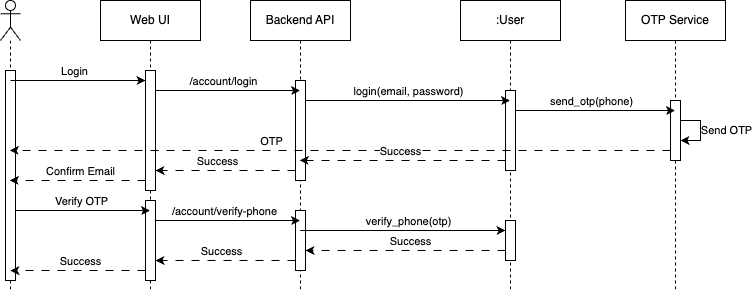

The diagram above was exported from draw.io. Its source (the exported page's mxGraphModel, read from the mxfile embedded in the PNG):
<mxGraphModel dx="1550" dy="1079" grid="1" gridSize="10" guides="1" tooltips="1" connect="1" arrows="1" fold="1" page="1" pageScale="1" pageWidth="850" pageHeight="1100" math="0" shadow="0">
  <root>
    <mxCell id="0" />
    <mxCell id="1" parent="0" />
    <mxCell id="aM9ryv3xv72pqoxQDRHE-1" value=":User" style="shape=umlLifeline;perimeter=lifelinePerimeter;whiteSpace=wrap;html=1;container=0;dropTarget=0;collapsible=0;recursiveResize=0;outlineConnect=0;portConstraint=eastwest;newEdgeStyle={&quot;edgeStyle&quot;:&quot;elbowEdgeStyle&quot;,&quot;elbow&quot;:&quot;vertical&quot;,&quot;curved&quot;:0,&quot;rounded&quot;:0};" parent="1" vertex="1">
      <mxGeometry x="500" y="230" width="100" height="290" as="geometry" />
    </mxCell>
    <mxCell id="aM9ryv3xv72pqoxQDRHE-2" value="" style="html=1;points=[];perimeter=orthogonalPerimeter;outlineConnect=0;targetShapes=umlLifeline;portConstraint=eastwest;newEdgeStyle={&quot;edgeStyle&quot;:&quot;elbowEdgeStyle&quot;,&quot;elbow&quot;:&quot;vertical&quot;,&quot;curved&quot;:0,&quot;rounded&quot;:0};" parent="aM9ryv3xv72pqoxQDRHE-1" vertex="1">
      <mxGeometry x="45" y="90" width="10" height="80" as="geometry" />
    </mxCell>
    <mxCell id="DTZPYshMBOfupR8n2dxT-95" value="" style="html=1;points=[];perimeter=orthogonalPerimeter;outlineConnect=0;targetShapes=umlLifeline;portConstraint=eastwest;newEdgeStyle={&quot;edgeStyle&quot;:&quot;elbowEdgeStyle&quot;,&quot;elbow&quot;:&quot;vertical&quot;,&quot;curved&quot;:0,&quot;rounded&quot;:0};" vertex="1" parent="aM9ryv3xv72pqoxQDRHE-1">
      <mxGeometry x="45" y="220" width="10" height="40" as="geometry" />
    </mxCell>
    <mxCell id="aM9ryv3xv72pqoxQDRHE-5" value="OTP Service" style="shape=umlLifeline;perimeter=lifelinePerimeter;whiteSpace=wrap;html=1;container=0;dropTarget=0;collapsible=0;recursiveResize=0;outlineConnect=0;portConstraint=eastwest;newEdgeStyle={&quot;edgeStyle&quot;:&quot;elbowEdgeStyle&quot;,&quot;elbow&quot;:&quot;vertical&quot;,&quot;curved&quot;:0,&quot;rounded&quot;:0};" parent="1" vertex="1">
      <mxGeometry x="665" y="230" width="100" height="290" as="geometry" />
    </mxCell>
    <mxCell id="aM9ryv3xv72pqoxQDRHE-6" value="" style="html=1;points=[];perimeter=orthogonalPerimeter;outlineConnect=0;targetShapes=umlLifeline;portConstraint=eastwest;newEdgeStyle={&quot;edgeStyle&quot;:&quot;elbowEdgeStyle&quot;,&quot;elbow&quot;:&quot;vertical&quot;,&quot;curved&quot;:0,&quot;rounded&quot;:0};" parent="aM9ryv3xv72pqoxQDRHE-5" vertex="1">
      <mxGeometry x="45" y="100" width="10" height="60" as="geometry" />
    </mxCell>
    <mxCell id="DTZPYshMBOfupR8n2dxT-37" value="" style="edgeStyle=elbowEdgeStyle;rounded=0;orthogonalLoop=1;jettySize=auto;html=1;elbow=vertical;curved=0;" edge="1" parent="aM9ryv3xv72pqoxQDRHE-5" source="aM9ryv3xv72pqoxQDRHE-6" target="aM9ryv3xv72pqoxQDRHE-6">
      <mxGeometry relative="1" as="geometry">
        <mxPoint x="135" y="164.81395348837214" as="targetPoint" />
        <Array as="points">
          <mxPoint x="75" y="120" />
        </Array>
      </mxGeometry>
    </mxCell>
    <mxCell id="DTZPYshMBOfupR8n2dxT-105" value="Send OTP" style="edgeLabel;html=1;align=center;verticalAlign=middle;resizable=0;points=[];" vertex="1" connectable="0" parent="DTZPYshMBOfupR8n2dxT-37">
      <mxGeometry x="-0.029" y="1" relative="1" as="geometry">
        <mxPoint x="24" y="1" as="offset" />
      </mxGeometry>
    </mxCell>
    <mxCell id="DTZPYshMBOfupR8n2dxT-5" value="Web UI" style="shape=umlLifeline;perimeter=lifelinePerimeter;whiteSpace=wrap;html=1;container=0;dropTarget=0;collapsible=0;recursiveResize=0;outlineConnect=0;portConstraint=eastwest;newEdgeStyle={&quot;edgeStyle&quot;:&quot;elbowEdgeStyle&quot;,&quot;elbow&quot;:&quot;vertical&quot;,&quot;curved&quot;:0,&quot;rounded&quot;:0};" vertex="1" parent="1">
      <mxGeometry x="140" y="230" width="100" height="290" as="geometry" />
    </mxCell>
    <mxCell id="DTZPYshMBOfupR8n2dxT-6" value="" style="html=1;points=[];perimeter=orthogonalPerimeter;outlineConnect=0;targetShapes=umlLifeline;portConstraint=eastwest;newEdgeStyle={&quot;edgeStyle&quot;:&quot;elbowEdgeStyle&quot;,&quot;elbow&quot;:&quot;vertical&quot;,&quot;curved&quot;:0,&quot;rounded&quot;:0};" vertex="1" parent="DTZPYshMBOfupR8n2dxT-5">
      <mxGeometry x="45" y="70" width="10" height="120" as="geometry" />
    </mxCell>
    <mxCell id="DTZPYshMBOfupR8n2dxT-87" value="" style="html=1;points=[];perimeter=orthogonalPerimeter;outlineConnect=0;targetShapes=umlLifeline;portConstraint=eastwest;newEdgeStyle={&quot;edgeStyle&quot;:&quot;elbowEdgeStyle&quot;,&quot;elbow&quot;:&quot;vertical&quot;,&quot;curved&quot;:0,&quot;rounded&quot;:0};" vertex="1" parent="DTZPYshMBOfupR8n2dxT-5">
      <mxGeometry x="45" y="200" width="10" height="80" as="geometry" />
    </mxCell>
    <mxCell id="DTZPYshMBOfupR8n2dxT-9" value="" style="shape=umlLifeline;perimeter=lifelinePerimeter;whiteSpace=wrap;html=1;container=1;dropTarget=0;collapsible=0;recursiveResize=0;outlineConnect=0;portConstraint=eastwest;newEdgeStyle={&quot;curved&quot;:0,&quot;rounded&quot;:0};participant=umlActor;" vertex="1" parent="1">
      <mxGeometry x="40" y="230" width="20" height="290" as="geometry" />
    </mxCell>
    <mxCell id="DTZPYshMBOfupR8n2dxT-11" value="" style="html=1;points=[];perimeter=orthogonalPerimeter;outlineConnect=0;targetShapes=umlLifeline;portConstraint=eastwest;newEdgeStyle={&quot;edgeStyle&quot;:&quot;elbowEdgeStyle&quot;,&quot;elbow&quot;:&quot;vertical&quot;,&quot;curved&quot;:0,&quot;rounded&quot;:0};" vertex="1" parent="DTZPYshMBOfupR8n2dxT-9">
      <mxGeometry x="5" y="70" width="10" height="210" as="geometry" />
    </mxCell>
    <mxCell id="DTZPYshMBOfupR8n2dxT-14" style="edgeStyle=elbowEdgeStyle;rounded=0;orthogonalLoop=1;jettySize=auto;html=1;elbow=vertical;curved=0;" edge="1" parent="1" target="DTZPYshMBOfupR8n2dxT-6">
      <mxGeometry relative="1" as="geometry">
        <mxPoint x="50" y="310" as="sourcePoint" />
        <Array as="points">
          <mxPoint x="93" y="310" />
        </Array>
      </mxGeometry>
    </mxCell>
    <mxCell id="DTZPYshMBOfupR8n2dxT-15" value="Login" style="edgeLabel;html=1;align=center;verticalAlign=middle;resizable=0;points=[];" vertex="1" connectable="0" parent="DTZPYshMBOfupR8n2dxT-14">
      <mxGeometry x="-0.0485" y="-2" relative="1" as="geometry">
        <mxPoint y="-12" as="offset" />
      </mxGeometry>
    </mxCell>
    <mxCell id="DTZPYshMBOfupR8n2dxT-25" value="Backend API" style="shape=umlLifeline;perimeter=lifelinePerimeter;whiteSpace=wrap;html=1;container=0;dropTarget=0;collapsible=0;recursiveResize=0;outlineConnect=0;portConstraint=eastwest;newEdgeStyle={&quot;edgeStyle&quot;:&quot;elbowEdgeStyle&quot;,&quot;elbow&quot;:&quot;vertical&quot;,&quot;curved&quot;:0,&quot;rounded&quot;:0};" vertex="1" parent="1">
      <mxGeometry x="290" y="230" width="100" height="290" as="geometry" />
    </mxCell>
    <mxCell id="DTZPYshMBOfupR8n2dxT-26" value="" style="html=1;points=[];perimeter=orthogonalPerimeter;outlineConnect=0;targetShapes=umlLifeline;portConstraint=eastwest;newEdgeStyle={&quot;edgeStyle&quot;:&quot;elbowEdgeStyle&quot;,&quot;elbow&quot;:&quot;vertical&quot;,&quot;curved&quot;:0,&quot;rounded&quot;:0};" vertex="1" parent="DTZPYshMBOfupR8n2dxT-25">
      <mxGeometry x="45" y="80" width="10" height="100" as="geometry" />
    </mxCell>
    <mxCell id="DTZPYshMBOfupR8n2dxT-91" value="" style="html=1;points=[];perimeter=orthogonalPerimeter;outlineConnect=0;targetShapes=umlLifeline;portConstraint=eastwest;newEdgeStyle={&quot;edgeStyle&quot;:&quot;elbowEdgeStyle&quot;,&quot;elbow&quot;:&quot;vertical&quot;,&quot;curved&quot;:0,&quot;rounded&quot;:0};" vertex="1" parent="DTZPYshMBOfupR8n2dxT-25">
      <mxGeometry x="45" y="210" width="10" height="60" as="geometry" />
    </mxCell>
    <mxCell id="DTZPYshMBOfupR8n2dxT-27" style="edgeStyle=elbowEdgeStyle;rounded=0;orthogonalLoop=1;jettySize=auto;html=1;elbow=vertical;curved=0;" edge="1" parent="1" source="DTZPYshMBOfupR8n2dxT-6" target="DTZPYshMBOfupR8n2dxT-25">
      <mxGeometry relative="1" as="geometry">
        <Array as="points">
          <mxPoint x="250" y="320" />
        </Array>
      </mxGeometry>
    </mxCell>
    <mxCell id="DTZPYshMBOfupR8n2dxT-29" value="/account/login" style="edgeLabel;html=1;align=center;verticalAlign=middle;resizable=0;points=[];" vertex="1" connectable="0" parent="DTZPYshMBOfupR8n2dxT-27">
      <mxGeometry x="-0.0657" y="-1" relative="1" as="geometry">
        <mxPoint y="-11" as="offset" />
      </mxGeometry>
    </mxCell>
    <mxCell id="DTZPYshMBOfupR8n2dxT-31" style="edgeStyle=elbowEdgeStyle;rounded=0;orthogonalLoop=1;jettySize=auto;html=1;elbow=vertical;curved=0;" edge="1" parent="1" source="DTZPYshMBOfupR8n2dxT-26" target="aM9ryv3xv72pqoxQDRHE-1">
      <mxGeometry relative="1" as="geometry">
        <Array as="points">
          <mxPoint x="400" y="330" />
        </Array>
      </mxGeometry>
    </mxCell>
    <mxCell id="DTZPYshMBOfupR8n2dxT-32" value="login(email, password)" style="edgeLabel;html=1;align=center;verticalAlign=middle;resizable=0;points=[];" vertex="1" connectable="0" parent="DTZPYshMBOfupR8n2dxT-31">
      <mxGeometry x="-0.1044" relative="1" as="geometry">
        <mxPoint x="11" y="-10" as="offset" />
      </mxGeometry>
    </mxCell>
    <mxCell id="DTZPYshMBOfupR8n2dxT-33" value="" style="edgeStyle=elbowEdgeStyle;rounded=0;orthogonalLoop=1;jettySize=auto;html=1;elbow=vertical;curved=0;" edge="1" parent="1" source="aM9ryv3xv72pqoxQDRHE-2" target="aM9ryv3xv72pqoxQDRHE-5">
      <mxGeometry relative="1" as="geometry">
        <Array as="points">
          <mxPoint x="610" y="340" />
        </Array>
      </mxGeometry>
    </mxCell>
    <mxCell id="DTZPYshMBOfupR8n2dxT-34" value="send_otp(phone)" style="edgeLabel;html=1;align=center;verticalAlign=middle;resizable=0;points=[];" vertex="1" connectable="0" parent="DTZPYshMBOfupR8n2dxT-33">
      <mxGeometry x="-0.1199" y="2" relative="1" as="geometry">
        <mxPoint x="5" y="-8" as="offset" />
      </mxGeometry>
    </mxCell>
    <mxCell id="DTZPYshMBOfupR8n2dxT-39" value="" style="edgeStyle=elbowEdgeStyle;rounded=0;orthogonalLoop=1;jettySize=auto;html=1;elbow=vertical;curved=0;dashed=1;dashPattern=8 8;" edge="1" parent="1" source="aM9ryv3xv72pqoxQDRHE-6" target="DTZPYshMBOfupR8n2dxT-9">
      <mxGeometry relative="1" as="geometry">
        <Array as="points">
          <mxPoint x="650" y="380" />
        </Array>
      </mxGeometry>
    </mxCell>
    <mxCell id="DTZPYshMBOfupR8n2dxT-40" value="OTP" style="edgeLabel;html=1;align=center;verticalAlign=middle;resizable=0;points=[];" vertex="1" connectable="0" parent="DTZPYshMBOfupR8n2dxT-39">
      <mxGeometry x="0.2738" y="-1" relative="1" as="geometry">
        <mxPoint x="22" y="-9" as="offset" />
      </mxGeometry>
    </mxCell>
    <mxCell id="DTZPYshMBOfupR8n2dxT-42" style="edgeStyle=elbowEdgeStyle;rounded=0;orthogonalLoop=1;jettySize=auto;html=1;elbow=vertical;curved=0;dashed=1;dashPattern=8 8;" edge="1" parent="1" source="aM9ryv3xv72pqoxQDRHE-2" target="DTZPYshMBOfupR8n2dxT-25">
      <mxGeometry relative="1" as="geometry">
        <Array as="points">
          <mxPoint x="468" y="390" />
        </Array>
      </mxGeometry>
    </mxCell>
    <mxCell id="DTZPYshMBOfupR8n2dxT-43" value="Success" style="edgeLabel;html=1;align=center;verticalAlign=middle;resizable=0;points=[];" vertex="1" connectable="0" parent="DTZPYshMBOfupR8n2dxT-42">
      <mxGeometry x="0.0906" y="-1" relative="1" as="geometry">
        <mxPoint x="7" y="-9" as="offset" />
      </mxGeometry>
    </mxCell>
    <mxCell id="DTZPYshMBOfupR8n2dxT-44" style="edgeStyle=elbowEdgeStyle;rounded=0;orthogonalLoop=1;jettySize=auto;html=1;elbow=vertical;curved=0;dashed=1;dashPattern=8 8;" edge="1" parent="1" source="DTZPYshMBOfupR8n2dxT-26" target="DTZPYshMBOfupR8n2dxT-6">
      <mxGeometry relative="1" as="geometry">
        <Array as="points">
          <mxPoint x="265" y="400" />
        </Array>
      </mxGeometry>
    </mxCell>
    <mxCell id="DTZPYshMBOfupR8n2dxT-45" value="Success" style="edgeLabel;html=1;align=center;verticalAlign=middle;resizable=0;points=[];" vertex="1" connectable="0" parent="DTZPYshMBOfupR8n2dxT-44">
      <mxGeometry x="0.1216" relative="1" as="geometry">
        <mxPoint y="-10" as="offset" />
      </mxGeometry>
    </mxCell>
    <mxCell id="DTZPYshMBOfupR8n2dxT-48" style="edgeStyle=elbowEdgeStyle;rounded=0;orthogonalLoop=1;jettySize=auto;html=1;elbow=vertical;curved=0;dashed=1;dashPattern=8 8;" edge="1" parent="1" source="DTZPYshMBOfupR8n2dxT-6" target="DTZPYshMBOfupR8n2dxT-9">
      <mxGeometry relative="1" as="geometry">
        <Array as="points">
          <mxPoint x="120" y="410" />
        </Array>
      </mxGeometry>
    </mxCell>
    <mxCell id="DTZPYshMBOfupR8n2dxT-49" value="Confirm Email" style="edgeLabel;html=1;align=center;verticalAlign=middle;resizable=0;points=[];" vertex="1" connectable="0" parent="DTZPYshMBOfupR8n2dxT-48">
      <mxGeometry x="0.0635" relative="1" as="geometry">
        <mxPoint x="7" y="-10" as="offset" />
      </mxGeometry>
    </mxCell>
    <mxCell id="DTZPYshMBOfupR8n2dxT-88" value="" style="edgeStyle=elbowEdgeStyle;rounded=0;orthogonalLoop=1;jettySize=auto;html=1;elbow=vertical;curved=0;" edge="1" parent="1">
      <mxGeometry relative="1" as="geometry">
        <mxPoint x="55" y="440" as="sourcePoint" />
        <mxPoint x="189.4999999999999" y="440" as="targetPoint" />
        <Array as="points">
          <mxPoint x="120" y="440" />
        </Array>
      </mxGeometry>
    </mxCell>
    <mxCell id="DTZPYshMBOfupR8n2dxT-89" value="Verify OTP" style="edgeLabel;html=1;align=center;verticalAlign=middle;resizable=0;points=[];" vertex="1" connectable="0" parent="DTZPYshMBOfupR8n2dxT-88">
      <mxGeometry x="-0.0939" y="-1" relative="1" as="geometry">
        <mxPoint x="4" y="-11" as="offset" />
      </mxGeometry>
    </mxCell>
    <mxCell id="DTZPYshMBOfupR8n2dxT-92" value="" style="edgeStyle=elbowEdgeStyle;rounded=0;orthogonalLoop=1;jettySize=auto;html=1;elbow=vertical;curved=0;" edge="1" parent="1" source="DTZPYshMBOfupR8n2dxT-87">
      <mxGeometry relative="1" as="geometry">
        <mxPoint x="339.5" y="450" as="targetPoint" />
        <Array as="points">
          <mxPoint x="270" y="450" />
        </Array>
      </mxGeometry>
    </mxCell>
    <mxCell id="DTZPYshMBOfupR8n2dxT-93" value="/account/verify-phone" style="edgeLabel;html=1;align=center;verticalAlign=middle;resizable=0;points=[];" vertex="1" connectable="0" parent="DTZPYshMBOfupR8n2dxT-92">
      <mxGeometry x="-0.044" y="1" relative="1" as="geometry">
        <mxPoint y="-9" as="offset" />
      </mxGeometry>
    </mxCell>
    <mxCell id="DTZPYshMBOfupR8n2dxT-96" style="edgeStyle=elbowEdgeStyle;rounded=0;orthogonalLoop=1;jettySize=auto;html=1;elbow=vertical;curved=0;" edge="1" parent="1" target="DTZPYshMBOfupR8n2dxT-95">
      <mxGeometry relative="1" as="geometry">
        <mxPoint x="339.85483870967755" y="460" as="sourcePoint" />
        <Array as="points">
          <mxPoint x="450" y="460" />
        </Array>
      </mxGeometry>
    </mxCell>
    <mxCell id="DTZPYshMBOfupR8n2dxT-97" value="verify_phone(otp)" style="edgeLabel;html=1;align=center;verticalAlign=middle;resizable=0;points=[];" vertex="1" connectable="0" parent="DTZPYshMBOfupR8n2dxT-96">
      <mxGeometry x="-0.1764" y="1" relative="1" as="geometry">
        <mxPoint x="23" y="-9" as="offset" />
      </mxGeometry>
    </mxCell>
    <mxCell id="DTZPYshMBOfupR8n2dxT-98" style="edgeStyle=elbowEdgeStyle;rounded=0;orthogonalLoop=1;jettySize=auto;html=1;elbow=horizontal;curved=0;dashed=1;dashPattern=8 8;" edge="1" parent="1" source="DTZPYshMBOfupR8n2dxT-95" target="DTZPYshMBOfupR8n2dxT-91">
      <mxGeometry relative="1" as="geometry">
        <Array as="points">
          <mxPoint x="450" y="480" />
        </Array>
      </mxGeometry>
    </mxCell>
    <mxCell id="DTZPYshMBOfupR8n2dxT-99" value="Success" style="edgeLabel;html=1;align=center;verticalAlign=middle;resizable=0;points=[];" vertex="1" connectable="0" parent="DTZPYshMBOfupR8n2dxT-98">
      <mxGeometry x="0.1127" relative="1" as="geometry">
        <mxPoint x="16" y="-10" as="offset" />
      </mxGeometry>
    </mxCell>
    <mxCell id="DTZPYshMBOfupR8n2dxT-100" style="edgeStyle=elbowEdgeStyle;rounded=0;orthogonalLoop=1;jettySize=auto;html=1;elbow=horizontal;curved=0;dashed=1;dashPattern=8 8;" edge="1" parent="1" source="DTZPYshMBOfupR8n2dxT-91" target="DTZPYshMBOfupR8n2dxT-87">
      <mxGeometry relative="1" as="geometry">
        <Array as="points">
          <mxPoint x="270" y="490" />
        </Array>
      </mxGeometry>
    </mxCell>
    <mxCell id="DTZPYshMBOfupR8n2dxT-101" value="Success" style="edgeLabel;html=1;align=center;verticalAlign=middle;resizable=0;points=[];" vertex="1" connectable="0" parent="DTZPYshMBOfupR8n2dxT-100">
      <mxGeometry x="0.0961" y="-2" relative="1" as="geometry">
        <mxPoint x="2" y="-8" as="offset" />
      </mxGeometry>
    </mxCell>
    <mxCell id="DTZPYshMBOfupR8n2dxT-102" style="edgeStyle=elbowEdgeStyle;rounded=0;orthogonalLoop=1;jettySize=auto;html=1;elbow=vertical;curved=0;dashed=1;dashPattern=8 8;" edge="1" parent="1" source="DTZPYshMBOfupR8n2dxT-87">
      <mxGeometry relative="1" as="geometry">
        <mxPoint x="49.85483870967744" y="500" as="targetPoint" />
        <Array as="points">
          <mxPoint x="120" y="500" />
        </Array>
      </mxGeometry>
    </mxCell>
    <mxCell id="DTZPYshMBOfupR8n2dxT-104" value="Success" style="edgeLabel;html=1;align=center;verticalAlign=middle;resizable=0;points=[];" vertex="1" connectable="0" parent="DTZPYshMBOfupR8n2dxT-102">
      <mxGeometry x="-0.0977" y="1" relative="1" as="geometry">
        <mxPoint x="-4" y="-11" as="offset" />
      </mxGeometry>
    </mxCell>
  </root>
</mxGraphModel>